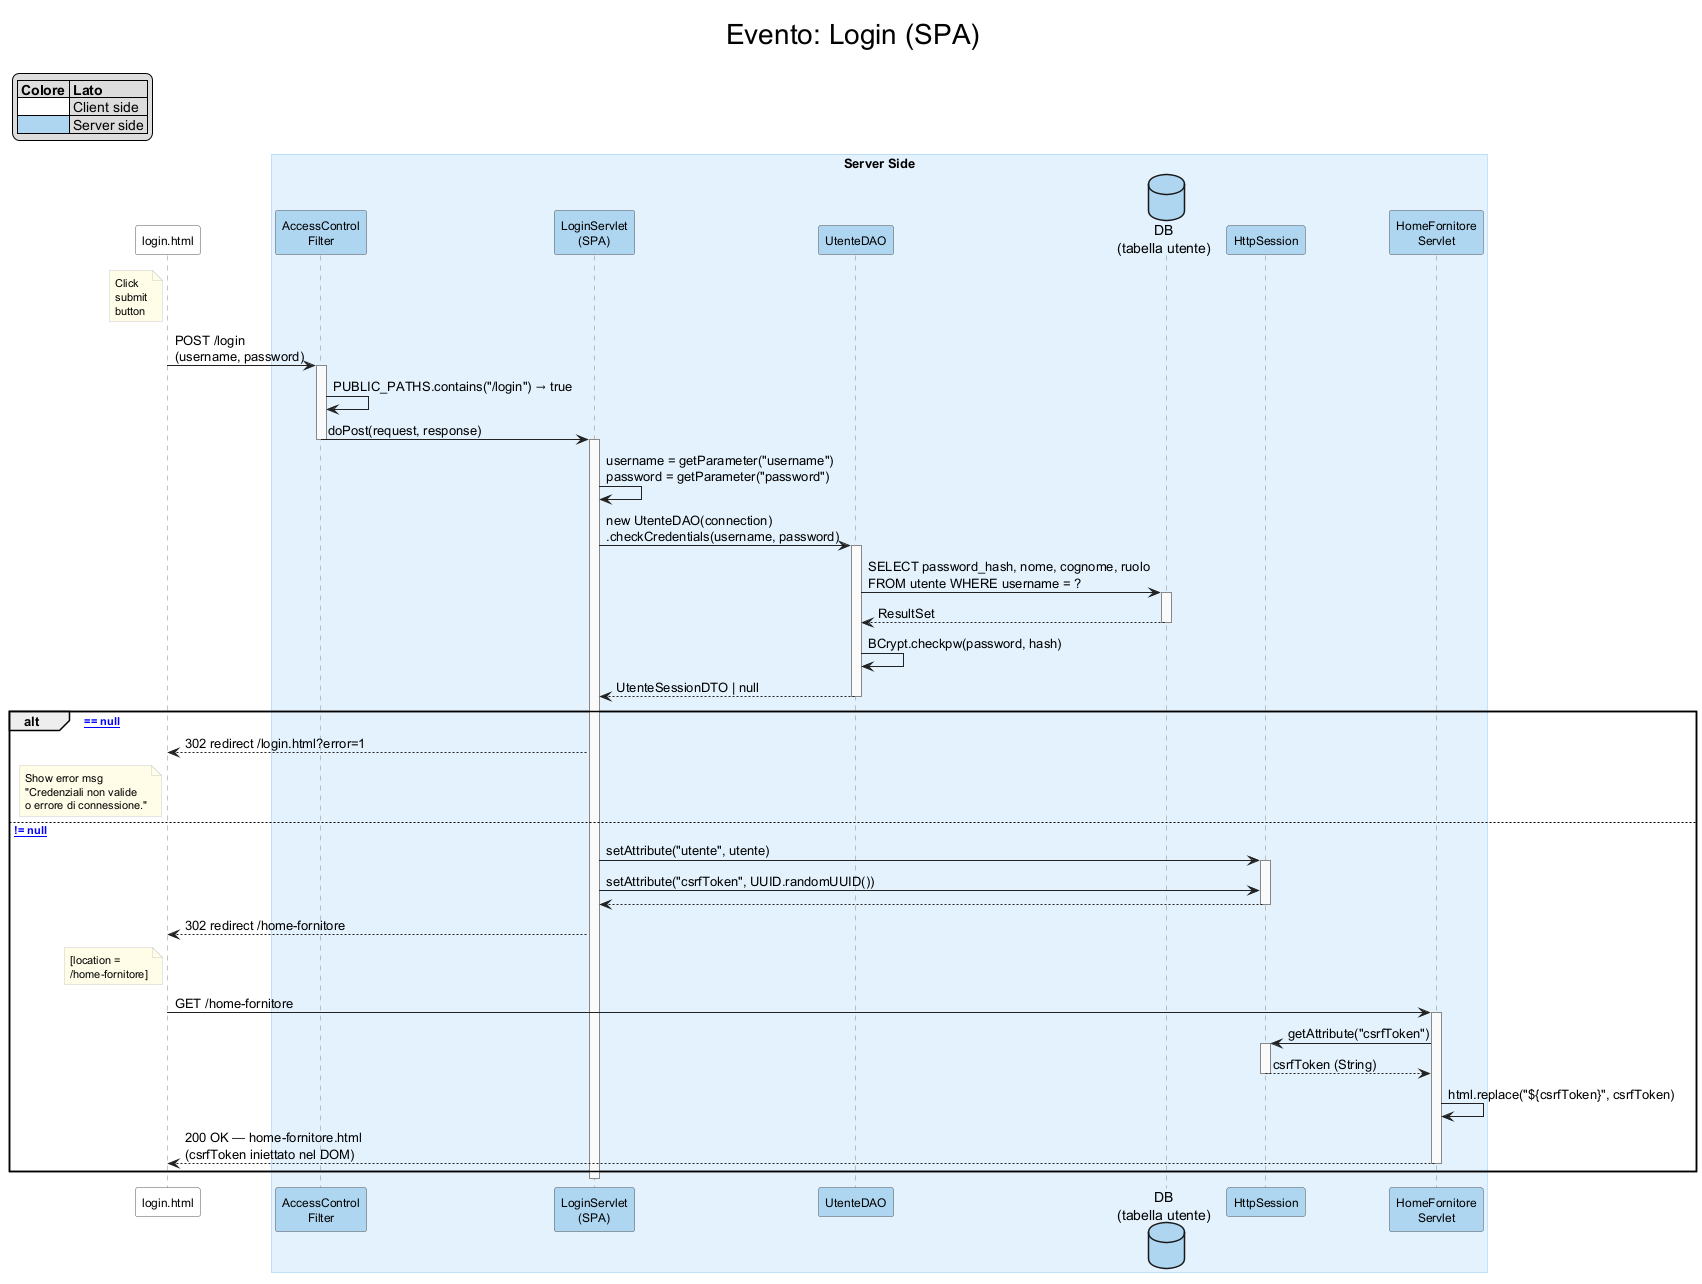

The diagram above was rendered by PlantUML. Its source (embedded in the PNG):
@startuml login_spa
title Evento: Login (SPA)

skinparam titleFontSize 28
skinparam titleFontStyle plain

skinparam sequence {
    LifeLineBorderColor #888888
    LifeLineBackgroundColor #FAFAFA
    ArrowColor #222222
    BoxBorderColor #90CAF9
    BoxBackgroundColor #E3F2FD
}
skinparam participant {
    BorderColor #555555
    FontSize 12
}
skinparam note {
    BackgroundColor #FFFDE7
    BorderColor #CCCCCC
    FontSize 11
}

legend top left
|= Colore |= Lato |
|<#FFFFFF>   | Client side |
|<#AED6F1>   | Server side |
endlegend

'---- ATTORI ----
participant "login.html" as HTML #FFFFFF

box "Server Side"
    participant "AccessControl\nFilter"    as ACF  #AED6F1
    participant "LoginServlet\n(SPA)"      as LS   #AED6F1
    participant "UtenteDAO"                as DAO  #AED6F1
    database    "DB\n(tabella utente)"     as DB   #AED6F1
    participant "HttpSession"              as SES  #AED6F1
    participant "HomeFornitore\nServlet"   as HFS  #AED6F1
end box

'==== SUBMIT CREDENZIALI ====
note left of HTML : Click\nsubmit\nbutton

HTML -> ACF : POST /login\n(username, password)
activate ACF
ACF  -> ACF  : PUBLIC_PATHS.contains("/login") → true
ACF  ->  LS  : doPost(request, response)
deactivate ACF
activate LS

LS   ->  LS  : username = getParameter("username")\npassword = getParameter("password")
LS   -> DAO  : new UtenteDAO(connection)\n.checkCredentials(username, password)
activate DAO
DAO  ->  DB  : SELECT password_hash, nome, cognome, ruolo\nFROM utente WHERE username = ?
activate DB
DB  --> DAO  : ResultSet
deactivate DB
DAO  -> DAO  : BCrypt.checkpw(password, hash)
DAO --> LS   : UtenteSessionDTO | null
deactivate DAO

alt [user == null]
    LS  --> HTML : 302 redirect /login.html?error=1
    note left of HTML : Show error msg\n"Credenziali non valide\no errore di connessione."
else [user != null]
    LS   -> SES : setAttribute("utente", utente)
    activate SES
    LS   -> SES : setAttribute("csrfToken", UUID.randomUUID())
    SES --> LS
    deactivate SES
    LS  --> HTML : 302 redirect /home-fornitore
    note left of HTML : [location =\n/home-fornitore]
    HTML ->  HFS : GET /home-fornitore
    activate HFS
    HFS ->  SES  : getAttribute("csrfToken")
    activate SES
    SES --> HFS  : csrfToken (String)
    deactivate SES
    HFS ->  HFS  : html.replace("${csrfToken}", csrfToken)
    HFS --> HTML : 200 OK — home-fornitore.html\n(csrfToken iniettato nel DOM)
    deactivate HFS
end
deactivate LS

@enduml